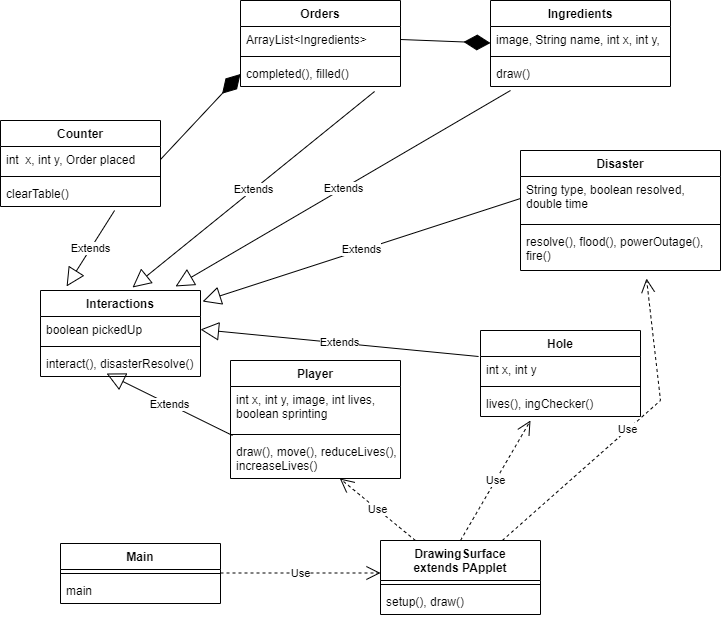

The diagram above was exported from draw.io. Its source (the exported page's mxGraphModel, read from the mxfile embedded in the PNG):
<mxGraphModel dx="1038" dy="521" grid="1" gridSize="10" guides="1" tooltips="1" connect="1" arrows="1" fold="1" page="1" pageScale="1" pageWidth="850" pageHeight="1100" math="0" shadow="0">
  <root>
    <mxCell id="0" />
    <mxCell id="1" parent="0" />
    <mxCell id="Jas1QWtcZTcaJ5-rVKyx-1" value="Orders" style="swimlane;fontStyle=1;align=center;verticalAlign=top;childLayout=stackLayout;horizontal=1;startSize=26;horizontalStack=0;resizeParent=1;resizeParentMax=0;resizeLast=0;collapsible=1;marginBottom=0;" parent="1" vertex="1">
      <mxGeometry x="260" y="40" width="160" height="86" as="geometry" />
    </mxCell>
    <mxCell id="Jas1QWtcZTcaJ5-rVKyx-2" value="ArrayList&lt;Ingredients&gt;" style="text;strokeColor=none;fillColor=none;align=left;verticalAlign=top;spacingLeft=4;spacingRight=4;overflow=hidden;rotatable=0;points=[[0,0.5],[1,0.5]];portConstraint=eastwest;" parent="Jas1QWtcZTcaJ5-rVKyx-1" vertex="1">
      <mxGeometry y="26" width="160" height="26" as="geometry" />
    </mxCell>
    <mxCell id="Jas1QWtcZTcaJ5-rVKyx-3" value="" style="line;strokeWidth=1;fillColor=none;align=left;verticalAlign=middle;spacingTop=-1;spacingLeft=3;spacingRight=3;rotatable=0;labelPosition=right;points=[];portConstraint=eastwest;" parent="Jas1QWtcZTcaJ5-rVKyx-1" vertex="1">
      <mxGeometry y="52" width="160" height="8" as="geometry" />
    </mxCell>
    <mxCell id="Jas1QWtcZTcaJ5-rVKyx-4" value="completed(), filled()" style="text;strokeColor=none;fillColor=none;align=left;verticalAlign=top;spacingLeft=4;spacingRight=4;overflow=hidden;rotatable=0;points=[[0,0.5],[1,0.5]];portConstraint=eastwest;" parent="Jas1QWtcZTcaJ5-rVKyx-1" vertex="1">
      <mxGeometry y="60" width="160" height="26" as="geometry" />
    </mxCell>
    <mxCell id="Jas1QWtcZTcaJ5-rVKyx-5" value="Ingredients" style="swimlane;fontStyle=1;align=center;verticalAlign=top;childLayout=stackLayout;horizontal=1;startSize=26;horizontalStack=0;resizeParent=1;resizeParentMax=0;resizeLast=0;collapsible=1;marginBottom=0;" parent="1" vertex="1">
      <mxGeometry x="510" y="40" width="180" height="86" as="geometry" />
    </mxCell>
    <mxCell id="Jas1QWtcZTcaJ5-rVKyx-6" value="image, String name, int x, int y,&#10;" style="text;strokeColor=none;fillColor=none;align=left;verticalAlign=top;spacingLeft=4;spacingRight=4;overflow=hidden;rotatable=0;points=[[0,0.5],[1,0.5]];portConstraint=eastwest;" parent="Jas1QWtcZTcaJ5-rVKyx-5" vertex="1">
      <mxGeometry y="26" width="180" height="26" as="geometry" />
    </mxCell>
    <mxCell id="WYEwHrAHYp0GaUmk59t4-6" value="" style="endArrow=diamondThin;endFill=1;endSize=24;html=1;rounded=0;exitX=1;exitY=0.5;exitDx=0;exitDy=0;" parent="Jas1QWtcZTcaJ5-rVKyx-5" source="Jas1QWtcZTcaJ5-rVKyx-2" edge="1">
      <mxGeometry width="160" relative="1" as="geometry">
        <mxPoint x="160" y="42.5" as="sourcePoint" />
        <mxPoint y="42.5" as="targetPoint" />
      </mxGeometry>
    </mxCell>
    <mxCell id="Jas1QWtcZTcaJ5-rVKyx-7" value="" style="line;strokeWidth=1;fillColor=none;align=left;verticalAlign=middle;spacingTop=-1;spacingLeft=3;spacingRight=3;rotatable=0;labelPosition=right;points=[];portConstraint=eastwest;" parent="Jas1QWtcZTcaJ5-rVKyx-5" vertex="1">
      <mxGeometry y="52" width="180" height="8" as="geometry" />
    </mxCell>
    <mxCell id="Jas1QWtcZTcaJ5-rVKyx-8" value="draw()" style="text;strokeColor=none;fillColor=none;align=left;verticalAlign=top;spacingLeft=4;spacingRight=4;overflow=hidden;rotatable=0;points=[[0,0.5],[1,0.5]];portConstraint=eastwest;" parent="Jas1QWtcZTcaJ5-rVKyx-5" vertex="1">
      <mxGeometry y="60" width="180" height="26" as="geometry" />
    </mxCell>
    <mxCell id="Jas1QWtcZTcaJ5-rVKyx-13" value="Hole" style="swimlane;fontStyle=1;align=center;verticalAlign=top;childLayout=stackLayout;horizontal=1;startSize=26;horizontalStack=0;resizeParent=1;resizeParentMax=0;resizeLast=0;collapsible=1;marginBottom=0;" parent="1" vertex="1">
      <mxGeometry x="500" y="370" width="160" height="86" as="geometry" />
    </mxCell>
    <mxCell id="Jas1QWtcZTcaJ5-rVKyx-14" value="int x, int y" style="text;strokeColor=none;fillColor=none;align=left;verticalAlign=top;spacingLeft=4;spacingRight=4;overflow=hidden;rotatable=0;points=[[0,0.5],[1,0.5]];portConstraint=eastwest;" parent="Jas1QWtcZTcaJ5-rVKyx-13" vertex="1">
      <mxGeometry y="26" width="160" height="26" as="geometry" />
    </mxCell>
    <mxCell id="Jas1QWtcZTcaJ5-rVKyx-15" value="" style="line;strokeWidth=1;fillColor=none;align=left;verticalAlign=middle;spacingTop=-1;spacingLeft=3;spacingRight=3;rotatable=0;labelPosition=right;points=[];portConstraint=eastwest;" parent="Jas1QWtcZTcaJ5-rVKyx-13" vertex="1">
      <mxGeometry y="52" width="160" height="8" as="geometry" />
    </mxCell>
    <mxCell id="Jas1QWtcZTcaJ5-rVKyx-16" value="lives(), ingChecker()" style="text;strokeColor=none;fillColor=none;align=left;verticalAlign=top;spacingLeft=4;spacingRight=4;overflow=hidden;rotatable=0;points=[[0,0.5],[1,0.5]];portConstraint=eastwest;" parent="Jas1QWtcZTcaJ5-rVKyx-13" vertex="1">
      <mxGeometry y="60" width="160" height="26" as="geometry" />
    </mxCell>
    <mxCell id="Jas1QWtcZTcaJ5-rVKyx-17" value="Counter" style="swimlane;fontStyle=1;align=center;verticalAlign=top;childLayout=stackLayout;horizontal=1;startSize=26;horizontalStack=0;resizeParent=1;resizeParentMax=0;resizeLast=0;collapsible=1;marginBottom=0;" parent="1" vertex="1">
      <mxGeometry x="20" y="160" width="160" height="86" as="geometry" />
    </mxCell>
    <mxCell id="Jas1QWtcZTcaJ5-rVKyx-18" value="int  x, int y, Order placed" style="text;strokeColor=none;fillColor=none;align=left;verticalAlign=top;spacingLeft=4;spacingRight=4;overflow=hidden;rotatable=0;points=[[0,0.5],[1,0.5]];portConstraint=eastwest;" parent="Jas1QWtcZTcaJ5-rVKyx-17" vertex="1">
      <mxGeometry y="26" width="160" height="26" as="geometry" />
    </mxCell>
    <mxCell id="Jas1QWtcZTcaJ5-rVKyx-19" value="" style="line;strokeWidth=1;fillColor=none;align=left;verticalAlign=middle;spacingTop=-1;spacingLeft=3;spacingRight=3;rotatable=0;labelPosition=right;points=[];portConstraint=eastwest;" parent="Jas1QWtcZTcaJ5-rVKyx-17" vertex="1">
      <mxGeometry y="52" width="160" height="8" as="geometry" />
    </mxCell>
    <mxCell id="Jas1QWtcZTcaJ5-rVKyx-20" value="clearTable()" style="text;strokeColor=none;fillColor=none;align=left;verticalAlign=top;spacingLeft=4;spacingRight=4;overflow=hidden;rotatable=0;points=[[0,0.5],[1,0.5]];portConstraint=eastwest;" parent="Jas1QWtcZTcaJ5-rVKyx-17" vertex="1">
      <mxGeometry y="60" width="160" height="26" as="geometry" />
    </mxCell>
    <mxCell id="Jas1QWtcZTcaJ5-rVKyx-21" value="Player" style="swimlane;fontStyle=1;align=center;verticalAlign=top;childLayout=stackLayout;horizontal=1;startSize=26;horizontalStack=0;resizeParent=1;resizeParentMax=0;resizeLast=0;collapsible=1;marginBottom=0;" parent="1" vertex="1">
      <mxGeometry x="250" y="400" width="170" height="118" as="geometry" />
    </mxCell>
    <mxCell id="Jas1QWtcZTcaJ5-rVKyx-22" value="int x, int y, image, int lives, &#10;boolean sprinting" style="text;strokeColor=none;fillColor=none;align=left;verticalAlign=top;spacingLeft=4;spacingRight=4;overflow=hidden;rotatable=0;points=[[0,0.5],[1,0.5]];portConstraint=eastwest;" parent="Jas1QWtcZTcaJ5-rVKyx-21" vertex="1">
      <mxGeometry y="26" width="170" height="44" as="geometry" />
    </mxCell>
    <mxCell id="Jas1QWtcZTcaJ5-rVKyx-23" value="" style="line;strokeWidth=1;fillColor=none;align=left;verticalAlign=middle;spacingTop=-1;spacingLeft=3;spacingRight=3;rotatable=0;labelPosition=right;points=[];portConstraint=eastwest;" parent="Jas1QWtcZTcaJ5-rVKyx-21" vertex="1">
      <mxGeometry y="70" width="170" height="8" as="geometry" />
    </mxCell>
    <mxCell id="Jas1QWtcZTcaJ5-rVKyx-24" value="draw(), move(), reduceLives(),&#10;increaseLives()" style="text;strokeColor=none;fillColor=none;align=left;verticalAlign=top;spacingLeft=4;spacingRight=4;overflow=hidden;rotatable=0;points=[[0,0.5],[1,0.5]];portConstraint=eastwest;" parent="Jas1QWtcZTcaJ5-rVKyx-21" vertex="1">
      <mxGeometry y="78" width="170" height="40" as="geometry" />
    </mxCell>
    <mxCell id="Jas1QWtcZTcaJ5-rVKyx-25" value="Disaster" style="swimlane;fontStyle=1;align=center;verticalAlign=top;childLayout=stackLayout;horizontal=1;startSize=26;horizontalStack=0;resizeParent=1;resizeParentMax=0;resizeLast=0;collapsible=1;marginBottom=0;" parent="1" vertex="1">
      <mxGeometry x="540" y="190" width="200" height="120" as="geometry" />
    </mxCell>
    <mxCell id="Jas1QWtcZTcaJ5-rVKyx-26" value="String type, boolean resolved,&#10;double time" style="text;strokeColor=none;fillColor=none;align=left;verticalAlign=top;spacingLeft=4;spacingRight=4;overflow=hidden;rotatable=0;points=[[0,0.5],[1,0.5]];portConstraint=eastwest;" parent="Jas1QWtcZTcaJ5-rVKyx-25" vertex="1">
      <mxGeometry y="26" width="200" height="44" as="geometry" />
    </mxCell>
    <mxCell id="Jas1QWtcZTcaJ5-rVKyx-27" value="" style="line;strokeWidth=1;fillColor=none;align=left;verticalAlign=middle;spacingTop=-1;spacingLeft=3;spacingRight=3;rotatable=0;labelPosition=right;points=[];portConstraint=eastwest;" parent="Jas1QWtcZTcaJ5-rVKyx-25" vertex="1">
      <mxGeometry y="70" width="200" height="8" as="geometry" />
    </mxCell>
    <mxCell id="Jas1QWtcZTcaJ5-rVKyx-28" value="resolve(), flood(), powerOutage(),&#10;fire()" style="text;strokeColor=none;fillColor=none;align=left;verticalAlign=top;spacingLeft=4;spacingRight=4;overflow=hidden;rotatable=0;points=[[0,0.5],[1,0.5]];portConstraint=eastwest;" parent="Jas1QWtcZTcaJ5-rVKyx-25" vertex="1">
      <mxGeometry y="78" width="200" height="42" as="geometry" />
    </mxCell>
    <mxCell id="Jas1QWtcZTcaJ5-rVKyx-29" value="Main" style="swimlane;fontStyle=1;align=center;verticalAlign=top;childLayout=stackLayout;horizontal=1;startSize=26;horizontalStack=0;resizeParent=1;resizeParentMax=0;resizeLast=0;collapsible=1;marginBottom=0;" parent="1" vertex="1">
      <mxGeometry x="80" y="583" width="160" height="60" as="geometry" />
    </mxCell>
    <mxCell id="Jas1QWtcZTcaJ5-rVKyx-31" value="" style="line;strokeWidth=1;fillColor=none;align=left;verticalAlign=middle;spacingTop=-1;spacingLeft=3;spacingRight=3;rotatable=0;labelPosition=right;points=[];portConstraint=eastwest;" parent="Jas1QWtcZTcaJ5-rVKyx-29" vertex="1">
      <mxGeometry y="26" width="160" height="8" as="geometry" />
    </mxCell>
    <mxCell id="Jas1QWtcZTcaJ5-rVKyx-32" value="main" style="text;strokeColor=none;fillColor=none;align=left;verticalAlign=top;spacingLeft=4;spacingRight=4;overflow=hidden;rotatable=0;points=[[0,0.5],[1,0.5]];portConstraint=eastwest;" parent="Jas1QWtcZTcaJ5-rVKyx-29" vertex="1">
      <mxGeometry y="34" width="160" height="26" as="geometry" />
    </mxCell>
    <mxCell id="Jas1QWtcZTcaJ5-rVKyx-33" value="Interactions" style="swimlane;fontStyle=1;align=center;verticalAlign=top;childLayout=stackLayout;horizontal=1;startSize=26;horizontalStack=0;resizeParent=1;resizeParentMax=0;resizeLast=0;collapsible=1;marginBottom=0;" parent="1" vertex="1">
      <mxGeometry x="60" y="330" width="160" height="86" as="geometry" />
    </mxCell>
    <mxCell id="Jas1QWtcZTcaJ5-rVKyx-34" value="boolean pickedUp" style="text;strokeColor=none;fillColor=none;align=left;verticalAlign=top;spacingLeft=4;spacingRight=4;overflow=hidden;rotatable=0;points=[[0,0.5],[1,0.5]];portConstraint=eastwest;" parent="Jas1QWtcZTcaJ5-rVKyx-33" vertex="1">
      <mxGeometry y="26" width="160" height="26" as="geometry" />
    </mxCell>
    <mxCell id="Jas1QWtcZTcaJ5-rVKyx-35" value="" style="line;strokeWidth=1;fillColor=none;align=left;verticalAlign=middle;spacingTop=-1;spacingLeft=3;spacingRight=3;rotatable=0;labelPosition=right;points=[];portConstraint=eastwest;" parent="Jas1QWtcZTcaJ5-rVKyx-33" vertex="1">
      <mxGeometry y="52" width="160" height="8" as="geometry" />
    </mxCell>
    <mxCell id="Jas1QWtcZTcaJ5-rVKyx-36" value="interact(), disasterResolve()" style="text;strokeColor=none;fillColor=none;align=left;verticalAlign=top;spacingLeft=4;spacingRight=4;overflow=hidden;rotatable=0;points=[[0,0.5],[1,0.5]];portConstraint=eastwest;" parent="Jas1QWtcZTcaJ5-rVKyx-33" vertex="1">
      <mxGeometry y="60" width="160" height="26" as="geometry" />
    </mxCell>
    <mxCell id="cbqLNmajPshiBZzNl4Um-1" value="Use" style="endArrow=open;endSize=12;dashed=1;html=1;rounded=0;" parent="1" edge="1">
      <mxGeometry width="160" relative="1" as="geometry">
        <mxPoint x="240" y="612.5" as="sourcePoint" />
        <mxPoint x="400" y="612.5" as="targetPoint" />
      </mxGeometry>
    </mxCell>
    <mxCell id="cbqLNmajPshiBZzNl4Um-3" value="Extends" style="endArrow=block;endSize=16;endFill=0;html=1;rounded=0;entryX=1;entryY=0.5;entryDx=0;entryDy=0;exitX=-0.012;exitY=0;exitDx=0;exitDy=0;exitPerimeter=0;" parent="1" source="Jas1QWtcZTcaJ5-rVKyx-14" target="Jas1QWtcZTcaJ5-rVKyx-34" edge="1">
      <mxGeometry width="160" relative="1" as="geometry">
        <mxPoint x="220" y="350" as="sourcePoint" />
        <mxPoint x="380" y="350" as="targetPoint" />
      </mxGeometry>
    </mxCell>
    <mxCell id="cbqLNmajPshiBZzNl4Um-5" value="Extends" style="endArrow=block;endSize=16;endFill=0;html=1;rounded=0;entryX=0.844;entryY=-0.047;entryDx=0;entryDy=0;entryPerimeter=0;" parent="1" target="Jas1QWtcZTcaJ5-rVKyx-33" edge="1">
      <mxGeometry width="160" relative="1" as="geometry">
        <mxPoint x="530" y="130" as="sourcePoint" />
        <mxPoint x="310" y="330" as="targetPoint" />
      </mxGeometry>
    </mxCell>
    <mxCell id="cbqLNmajPshiBZzNl4Um-10" value="" style="endArrow=diamondThin;endFill=1;endSize=24;html=1;rounded=0;exitX=1;exitY=0.5;exitDx=0;exitDy=0;" parent="1" source="Jas1QWtcZTcaJ5-rVKyx-18" edge="1">
      <mxGeometry width="160" relative="1" as="geometry">
        <mxPoint x="170" y="110" as="sourcePoint" />
        <mxPoint x="260" y="113.5" as="targetPoint" />
      </mxGeometry>
    </mxCell>
    <mxCell id="cbqLNmajPshiBZzNl4Um-4" value="Extends" style="endArrow=block;endSize=16;endFill=0;html=1;rounded=0;entryX=1.013;entryY=0.128;entryDx=0;entryDy=0;entryPerimeter=0;exitX=0;exitY=0.5;exitDx=0;exitDy=0;" parent="1" source="Jas1QWtcZTcaJ5-rVKyx-26" target="Jas1QWtcZTcaJ5-rVKyx-33" edge="1">
      <mxGeometry width="160" relative="1" as="geometry">
        <mxPoint x="200" y="330" as="sourcePoint" />
        <mxPoint x="360" y="330" as="targetPoint" />
      </mxGeometry>
    </mxCell>
    <mxCell id="cbqLNmajPshiBZzNl4Um-6" value="Extends" style="endArrow=block;endSize=16;endFill=0;html=1;rounded=0;entryX=0.575;entryY=-0.035;entryDx=0;entryDy=0;entryPerimeter=0;exitX=0.838;exitY=1.192;exitDx=0;exitDy=0;exitPerimeter=0;" parent="1" source="Jas1QWtcZTcaJ5-rVKyx-4" target="Jas1QWtcZTcaJ5-rVKyx-33" edge="1">
      <mxGeometry width="160" relative="1" as="geometry">
        <mxPoint x="110" y="330" as="sourcePoint" />
        <mxPoint x="270" y="330" as="targetPoint" />
      </mxGeometry>
    </mxCell>
    <mxCell id="cbqLNmajPshiBZzNl4Um-9" value="Extends" style="endArrow=block;endSize=16;endFill=0;html=1;rounded=0;entryX=0.163;entryY=-0.047;entryDx=0;entryDy=0;entryPerimeter=0;exitX=0.713;exitY=1.154;exitDx=0;exitDy=0;exitPerimeter=0;" parent="1" source="Jas1QWtcZTcaJ5-rVKyx-20" target="Jas1QWtcZTcaJ5-rVKyx-33" edge="1">
      <mxGeometry width="160" relative="1" as="geometry">
        <mxPoint x="80" y="330" as="sourcePoint" />
        <mxPoint x="306.96000000000004" y="128.00199999999995" as="targetPoint" />
      </mxGeometry>
    </mxCell>
    <mxCell id="cbqLNmajPshiBZzNl4Um-12" value="Use" style="endArrow=open;endSize=12;dashed=1;html=1;rounded=0;exitX=0.5;exitY=0;exitDx=0;exitDy=0;" parent="1" source="r2WOH_h-Hpmpbqb9_pbc-1" edge="1">
      <mxGeometry width="160" relative="1" as="geometry">
        <mxPoint x="490" y="570" as="sourcePoint" />
        <mxPoint x="550" y="460" as="targetPoint" />
      </mxGeometry>
    </mxCell>
    <mxCell id="cbqLNmajPshiBZzNl4Um-13" value="Use" style="endArrow=open;endSize=12;dashed=1;html=1;rounded=0;entryX=0.63;entryY=1.19;entryDx=0;entryDy=0;entryPerimeter=0;" parent="1" source="r2WOH_h-Hpmpbqb9_pbc-1" target="Jas1QWtcZTcaJ5-rVKyx-28" edge="1">
      <mxGeometry width="160" relative="1" as="geometry">
        <mxPoint x="550" y="570" as="sourcePoint" />
        <mxPoint x="710" y="570" as="targetPoint" />
        <Array as="points">
          <mxPoint x="680" y="440" />
        </Array>
      </mxGeometry>
    </mxCell>
    <mxCell id="cbqLNmajPshiBZzNl4Um-14" value="Extends" style="endArrow=block;endSize=16;endFill=0;html=1;rounded=0;entryX=0.413;entryY=0.885;entryDx=0;entryDy=0;exitX=0.012;exitY=-0.075;exitDx=0;exitDy=0;exitPerimeter=0;entryPerimeter=0;" parent="1" source="Jas1QWtcZTcaJ5-rVKyx-24" target="Jas1QWtcZTcaJ5-rVKyx-36" edge="1">
      <mxGeometry width="160" relative="1" as="geometry">
        <mxPoint x="318.0799999999999" y="487.5" as="sourcePoint" />
        <mxPoint x="40" y="460.5" as="targetPoint" />
      </mxGeometry>
    </mxCell>
    <mxCell id="r2WOH_h-Hpmpbqb9_pbc-1" value="DrawingSurface&#10;extends PApplet" style="swimlane;fontStyle=1;align=center;verticalAlign=top;childLayout=stackLayout;horizontal=1;startSize=40;horizontalStack=0;resizeParent=1;resizeParentMax=0;resizeLast=0;collapsible=1;marginBottom=0;" parent="1" vertex="1">
      <mxGeometry x="400" y="580" width="160" height="74" as="geometry" />
    </mxCell>
    <mxCell id="r2WOH_h-Hpmpbqb9_pbc-2" value="" style="line;strokeWidth=1;fillColor=none;align=left;verticalAlign=middle;spacingTop=-1;spacingLeft=3;spacingRight=3;rotatable=0;labelPosition=right;points=[];portConstraint=eastwest;" parent="r2WOH_h-Hpmpbqb9_pbc-1" vertex="1">
      <mxGeometry y="40" width="160" height="8" as="geometry" />
    </mxCell>
    <mxCell id="r2WOH_h-Hpmpbqb9_pbc-3" value="setup(), draw()" style="text;strokeColor=none;fillColor=none;align=left;verticalAlign=top;spacingLeft=4;spacingRight=4;overflow=hidden;rotatable=0;points=[[0,0.5],[1,0.5]];portConstraint=eastwest;" parent="r2WOH_h-Hpmpbqb9_pbc-1" vertex="1">
      <mxGeometry y="48" width="160" height="26" as="geometry" />
    </mxCell>
    <mxCell id="r2WOH_h-Hpmpbqb9_pbc-4" value="Use" style="endArrow=open;endSize=12;dashed=1;html=1;rounded=0;" parent="1" source="r2WOH_h-Hpmpbqb9_pbc-1" target="Jas1QWtcZTcaJ5-rVKyx-24" edge="1">
      <mxGeometry width="160" relative="1" as="geometry">
        <mxPoint x="490" y="590" as="sourcePoint" />
        <mxPoint x="560" y="470" as="targetPoint" />
      </mxGeometry>
    </mxCell>
  </root>
</mxGraphModel>